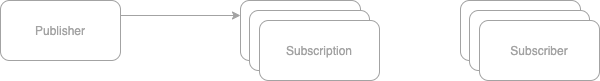

The diagram above was exported from draw.io. Its source (the exported page's mxGraphModel, read from the mxfile embedded in the PNG):
<mxGraphModel dx="1357" dy="593" grid="1" gridSize="10" guides="1" tooltips="1" connect="1" arrows="1" fold="1" page="1" pageScale="1" pageWidth="827" pageHeight="1169" math="0" shadow="0">
  <root>
    <mxCell id="0" />
    <mxCell id="1" parent="0" />
    <mxCell id="xH-CjqiGzhWTCftT7CTK-2" value="Subscription" style="rounded=1;whiteSpace=wrap;html=1;strokeColor=#A3A3A3;fontColor=#A3A3A3;" parent="1" vertex="1">
      <mxGeometry x="160" y="140" width="120" height="60" as="geometry" />
    </mxCell>
    <mxCell id="xH-CjqiGzhWTCftT7CTK-3" value="Subscriber" style="rounded=1;whiteSpace=wrap;html=1;strokeColor=#A3A3A3;fontColor=#A3A3A3;" parent="1" vertex="1">
      <mxGeometry x="380" y="140" width="120" height="60" as="geometry" />
    </mxCell>
    <mxCell id="NTvvKD3cuIKce5F_6qIC-2" value="Subscription" style="rounded=1;whiteSpace=wrap;html=1;strokeColor=#A3A3A3;fontColor=#A3A3A3;" vertex="1" parent="1">
      <mxGeometry x="169" y="150" width="120" height="60" as="geometry" />
    </mxCell>
    <mxCell id="NTvvKD3cuIKce5F_6qIC-4" value="Subscriber" style="rounded=1;whiteSpace=wrap;html=1;strokeColor=#A3A3A3;fontColor=#A3A3A3;" vertex="1" parent="1">
      <mxGeometry x="389" y="150" width="120" height="60" as="geometry" />
    </mxCell>
    <mxCell id="NTvvKD3cuIKce5F_6qIC-6" value="Subscription" style="rounded=1;whiteSpace=wrap;html=1;strokeColor=#A3A3A3;fontColor=#A3A3A3;" vertex="1" parent="1">
      <mxGeometry x="179" y="160" width="120" height="60" as="geometry" />
    </mxCell>
    <mxCell id="NTvvKD3cuIKce5F_6qIC-8" value="Subscriber" style="rounded=1;whiteSpace=wrap;html=1;strokeColor=#A3A3A3;fontColor=#A3A3A3;" vertex="1" parent="1">
      <mxGeometry x="399" y="160" width="120" height="60" as="geometry" />
    </mxCell>
    <mxCell id="NTvvKD3cuIKce5F_6qIC-13" style="edgeStyle=orthogonalEdgeStyle;rounded=0;orthogonalLoop=1;jettySize=auto;html=1;exitX=1;exitY=0.25;exitDx=0;exitDy=0;entryX=0;entryY=0.25;entryDx=0;entryDy=0;strokeColor=#A3A3A3;fontColor=#A3A3A3;" edge="1" parent="1" source="NTvvKD3cuIKce5F_6qIC-9" target="xH-CjqiGzhWTCftT7CTK-2">
      <mxGeometry relative="1" as="geometry" />
    </mxCell>
    <mxCell id="NTvvKD3cuIKce5F_6qIC-9" value="Publisher" style="rounded=1;whiteSpace=wrap;html=1;strokeColor=#A3A3A3;fontColor=#A3A3A3;" vertex="1" parent="1">
      <mxGeometry x="-80" y="140" width="120" height="60" as="geometry" />
    </mxCell>
  </root>
</mxGraphModel>